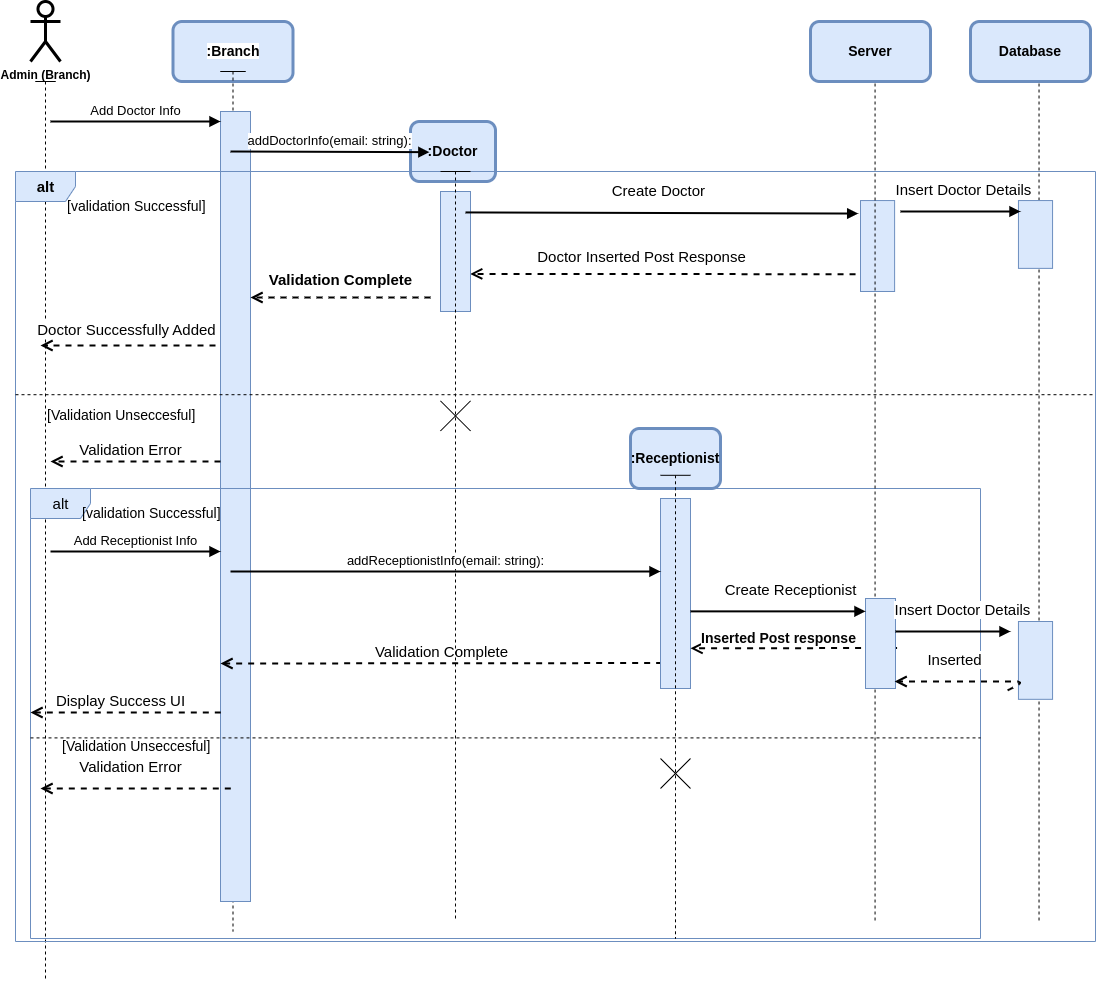

The diagram above was exported from draw.io. Its source (the exported page's mxGraphModel, read from the mxfile embedded in the PNG):
<mxGraphModel dx="477" dy="465" grid="1" gridSize="50" guides="1" tooltips="1" connect="1" arrows="1" fold="1" page="1" pageScale="1" pageWidth="1169" pageHeight="1654" background="#FFFFFF" math="0" shadow="0">
  <root>
    <mxCell id="0" />
    <mxCell id="1" parent="0" />
    <mxCell id="2" value="&lt;b&gt;Admin (Branch)&lt;/b&gt;" style="shape=umlActor;verticalLabelPosition=bottom;verticalAlign=top;html=1;outlineConnect=0;strokeWidth=3;rounded=1;" parent="1" vertex="1">
      <mxGeometry x="60" y="20" width="30" height="60" as="geometry" />
    </mxCell>
    <mxCell id="3" value="&lt;font color=&quot;#000000&quot; style=&quot;font-size: 14px;&quot;&gt;&lt;b style=&quot;background-color: rgb(255, 255, 255);&quot;&gt;:Branch&lt;/b&gt;&lt;/font&gt;" style="rounded=1;whiteSpace=wrap;html=1;strokeWidth=3;fillColor=#dae8fc;strokeColor=#6c8ebf;" parent="1" vertex="1">
      <mxGeometry x="202.5" y="40" width="120" height="60" as="geometry" />
    </mxCell>
    <mxCell id="153" value="" style="shape=umlLifeline;participant=umlActor;perimeter=lifelinePerimeter;whiteSpace=wrap;html=1;container=1;collapsible=0;recursiveResize=0;verticalAlign=top;spacingTop=36;outlineConnect=0;size=0;" parent="1" vertex="1">
      <mxGeometry x="65" y="100" width="20" height="900" as="geometry" />
    </mxCell>
    <mxCell id="154" value="" style="shape=umlLifeline;participant=umlActor;perimeter=lifelinePerimeter;whiteSpace=wrap;html=1;container=1;collapsible=0;recursiveResize=0;verticalAlign=top;spacingTop=36;outlineConnect=0;size=0;" parent="1" vertex="1">
      <mxGeometry x="250" y="90" width="25" height="860" as="geometry" />
    </mxCell>
    <mxCell id="187" value="" style="html=1;points=[];perimeter=orthogonalPerimeter;fontSize=14;fillColor=#dae8fc;strokeColor=#6c8ebf;" parent="154" vertex="1">
      <mxGeometry y="40" width="30" height="790" as="geometry" />
    </mxCell>
    <mxCell id="155" value="" style="shape=umlLifeline;participant=umlActor;perimeter=lifelinePerimeter;whiteSpace=wrap;html=1;container=1;collapsible=0;recursiveResize=0;verticalAlign=top;spacingTop=36;outlineConnect=0;size=0;strokeColor=#FFFFFF;" parent="1" vertex="1">
      <mxGeometry x="475" y="90" width="655" height="830" as="geometry" />
    </mxCell>
    <mxCell id="168" value="&lt;b&gt;Validation Complete&lt;/b&gt;" style="html=1;verticalAlign=bottom;endArrow=open;dashed=1;endSize=8;strokeWidth=2;fontSize=15;" parent="155" edge="1">
      <mxGeometry y="-6" relative="1" as="geometry">
        <mxPoint x="-15" y="226" as="sourcePoint" />
        <mxPoint x="-195" y="226" as="targetPoint" />
        <Array as="points">
          <mxPoint x="-105" y="226" />
        </Array>
        <mxPoint as="offset" />
      </mxGeometry>
    </mxCell>
    <mxCell id="4" value="&lt;font color=&quot;#000000&quot; style=&quot;font-size: 14px;&quot;&gt;&lt;b&gt;:Doctor&lt;/b&gt;&lt;/font&gt;" style="rounded=1;whiteSpace=wrap;html=1;strokeWidth=3;fillColor=#dae8fc;strokeColor=#6c8ebf;" parent="155" vertex="1">
      <mxGeometry x="-35" y="50" width="85" height="60" as="geometry" />
    </mxCell>
    <mxCell id="156" value="" style="shape=umlLifeline;participant=umlActor;perimeter=lifelinePerimeter;whiteSpace=wrap;html=1;container=1;collapsible=0;recursiveResize=0;verticalAlign=top;spacingTop=36;outlineConnect=0;size=0;strokeColor=#FFFFFF;" parent="1" vertex="1">
      <mxGeometry x="690" y="90" width="440" height="870" as="geometry" />
    </mxCell>
    <mxCell id="160" value="&lt;font color=&quot;#000000&quot; style=&quot;font-size: 15px;&quot;&gt;&lt;b&gt;alt&lt;/b&gt;&lt;/font&gt;" style="shape=umlFrame;tabWidth=110;tabHeight=30;tabPosition=left;html=1;boundedLbl=1;labelInHeader=1;width=60;height=30;fontSize=13;fillColor=#dae8fc;strokeColor=#6c8ebf;" parent="156" vertex="1">
      <mxGeometry x="-645" y="100" width="1080" height="770" as="geometry" />
    </mxCell>
    <mxCell id="161" value="[validation Successful]" style="text;fontSize=14;" parent="160" vertex="1">
      <mxGeometry width="100" height="20" relative="1" as="geometry">
        <mxPoint x="50" y="20" as="offset" />
      </mxGeometry>
    </mxCell>
    <mxCell id="162" value="" style="line;strokeWidth=1;dashed=1;labelPosition=center;verticalLabelPosition=bottom;align=left;verticalAlign=top;spacingLeft=20;spacingTop=15;fontSize=13;" parent="160" vertex="1">
      <mxGeometry y="217" width="1080" height="12.4" as="geometry" />
    </mxCell>
    <mxCell id="163" value="[Validation Unseccesful]" style="text;fontSize=14;" parent="160" vertex="1">
      <mxGeometry width="100" height="20" relative="1" as="geometry">
        <mxPoint x="30" y="229" as="offset" />
      </mxGeometry>
    </mxCell>
    <mxCell id="169" value="Doctor Successfully Added" style="html=1;verticalAlign=bottom;endArrow=open;dashed=1;endSize=8;strokeWidth=2;fontSize=15;" parent="160" edge="1">
      <mxGeometry x="0.0153" y="-4" relative="1" as="geometry">
        <mxPoint x="200" y="174" as="sourcePoint" />
        <mxPoint x="25" y="174" as="targetPoint" />
        <mxPoint as="offset" />
      </mxGeometry>
    </mxCell>
    <mxCell id="170" value="Validation Error" style="html=1;verticalAlign=bottom;endArrow=open;dashed=1;endSize=8;strokeWidth=2;fontSize=15;" parent="160" edge="1">
      <mxGeometry x="0.0588" relative="1" as="geometry">
        <mxPoint x="205" y="290" as="sourcePoint" />
        <mxPoint x="35" y="290" as="targetPoint" />
        <mxPoint as="offset" />
      </mxGeometry>
    </mxCell>
    <mxCell id="195" value="" style="shape=umlLifeline;participant=umlActor;perimeter=lifelinePerimeter;whiteSpace=wrap;html=1;container=1;collapsible=0;recursiveResize=0;verticalAlign=top;spacingTop=36;outlineConnect=0;size=0;" parent="160" vertex="1">
      <mxGeometry x="1010" y="-100" width="27.06" height="850" as="geometry" />
    </mxCell>
    <mxCell id="196" value="" style="html=1;points=[];perimeter=orthogonalPerimeter;fontSize=14;fillColor=#dae8fc;strokeColor=#6c8ebf;" parent="195" vertex="1">
      <mxGeometry x="-7.054210526315728" y="129.0625" width="34.10526315789474" height="67.8125" as="geometry" />
    </mxCell>
    <mxCell id="209" value="" style="html=1;points=[];perimeter=orthogonalPerimeter;fontSize=14;fillColor=#dae8fc;strokeColor=#6c8ebf;" parent="195" vertex="1">
      <mxGeometry x="-7.05" y="550" width="34.11" height="77.82" as="geometry" />
    </mxCell>
    <mxCell id="197" value="Insert Doctor Details&amp;nbsp;" style="html=1;verticalAlign=bottom;endArrow=block;strokeWidth=2;fontSize=15;" parent="160" edge="1">
      <mxGeometry x="0.0889" y="10" width="80" relative="1" as="geometry">
        <mxPoint x="885" y="40" as="sourcePoint" />
        <mxPoint x="1005" y="40" as="targetPoint" />
        <mxPoint as="offset" />
      </mxGeometry>
    </mxCell>
    <mxCell id="174" value="&lt;font style=&quot;font-size: 15px;&quot;&gt;alt&lt;/font&gt;" style="shape=umlFrame;tabWidth=110;tabHeight=30;tabPosition=left;html=1;boundedLbl=1;labelInHeader=1;width=60;height=30;fontSize=13;fillColor=#dae8fc;strokeColor=#6c8ebf;" parent="160" vertex="1">
      <mxGeometry x="15" y="317" width="950" height="450" as="geometry" />
    </mxCell>
    <mxCell id="175" value="[validation Successful]" style="text;fontSize=14;" parent="174" vertex="1">
      <mxGeometry width="100" height="20" relative="1" as="geometry">
        <mxPoint x="50" y="10" as="offset" />
      </mxGeometry>
    </mxCell>
    <mxCell id="176" value="" style="line;strokeWidth=1;dashed=1;labelPosition=center;verticalLabelPosition=bottom;align=left;verticalAlign=top;spacingLeft=20;spacingTop=15;fontSize=13;" parent="174" vertex="1">
      <mxGeometry y="243" width="950" height="12.8" as="geometry" />
    </mxCell>
    <mxCell id="177" value="[Validation Unseccesful]" style="text;fontSize=14;" parent="174" vertex="1">
      <mxGeometry width="100" height="20" relative="1" as="geometry">
        <mxPoint x="30" y="243" as="offset" />
      </mxGeometry>
    </mxCell>
    <mxCell id="180" value="Validation Complete" style="html=1;verticalAlign=bottom;endArrow=open;dashed=1;endSize=8;strokeWidth=2;fontSize=15;exitX=0.055;exitY=0.866;exitDx=0;exitDy=0;exitPerimeter=0;" parent="174" source="190" edge="1">
      <mxGeometry relative="1" as="geometry">
        <mxPoint x="380" y="140" as="sourcePoint" />
        <mxPoint x="190" y="175" as="targetPoint" />
      </mxGeometry>
    </mxCell>
    <mxCell id="181" value="Display Success UI" style="html=1;verticalAlign=bottom;endArrow=open;dashed=1;endSize=8;strokeWidth=2;fontSize=15;exitX=0.474;exitY=0.406;exitDx=0;exitDy=0;exitPerimeter=0;" parent="174" edge="1">
      <mxGeometry x="0.0541" relative="1" as="geometry">
        <mxPoint x="190.29999999999995" y="224.00000000000009" as="sourcePoint" />
        <mxPoint y="224" as="targetPoint" />
        <mxPoint as="offset" />
      </mxGeometry>
    </mxCell>
    <mxCell id="182" value="Validation Error" style="html=1;verticalAlign=bottom;endArrow=open;dashed=1;endSize=8;strokeWidth=2;fontSize=15;exitX=0.474;exitY=0.406;exitDx=0;exitDy=0;exitPerimeter=0;" parent="174" edge="1">
      <mxGeometry x="0.0541" y="-10" relative="1" as="geometry">
        <mxPoint x="200.29999999999995" y="300" as="sourcePoint" />
        <mxPoint x="10" y="300" as="targetPoint" />
        <mxPoint as="offset" />
      </mxGeometry>
    </mxCell>
    <mxCell id="190" value="" style="html=1;points=[];perimeter=orthogonalPerimeter;fontSize=14;fillColor=#dae8fc;strokeColor=#6c8ebf;" parent="174" vertex="1">
      <mxGeometry x="630" y="10" width="30" height="190" as="geometry" />
    </mxCell>
    <mxCell id="179" value="" style="html=1;verticalAlign=bottom;endArrow=open;dashed=1;endSize=8;strokeWidth=2;fontSize=15;entryX=1.114;entryY=0.649;entryDx=0;entryDy=0;entryPerimeter=0;" parent="174" edge="1">
      <mxGeometry x="-1" y="50" relative="1" as="geometry">
        <mxPoint x="866.58" y="159.5" as="sourcePoint" />
        <mxPoint x="659.9999999999999" y="159.82999999999993" as="targetPoint" />
        <mxPoint x="50" y="-50" as="offset" />
      </mxGeometry>
    </mxCell>
    <mxCell id="229" value="&lt;font color=&quot;#030303&quot; style=&quot;font-size: 14px;&quot;&gt;&lt;b style=&quot;&quot;&gt;Inserted Post response&lt;/b&gt;&lt;/font&gt;" style="edgeLabel;html=1;align=center;verticalAlign=middle;resizable=0;points=[];fontColor=#000000;" parent="179" vertex="1" connectable="0">
      <mxGeometry x="-0.1276" y="-6" relative="1" as="geometry">
        <mxPoint x="-29" y="-4" as="offset" />
      </mxGeometry>
    </mxCell>
    <mxCell id="5" value="&lt;font color=&quot;#000000&quot; style=&quot;font-size: 14px;&quot;&gt;&lt;b&gt;:Receptionist&lt;/b&gt;&lt;/font&gt;" style="rounded=1;whiteSpace=wrap;html=1;strokeWidth=3;fillColor=#dae8fc;strokeColor=#6c8ebf;" parent="174" vertex="1">
      <mxGeometry x="600" y="-60" width="90" height="60" as="geometry" />
    </mxCell>
    <mxCell id="234" value="" style="shape=umlLifeline;participant=umlEntity;perimeter=lifelinePerimeter;whiteSpace=wrap;html=1;container=1;collapsible=0;recursiveResize=0;verticalAlign=top;spacingTop=36;outlineConnect=0;strokeColor=#030303;size=0;" vertex="1" parent="174">
      <mxGeometry x="625" y="-13.2" width="40" height="463.2" as="geometry" />
    </mxCell>
    <mxCell id="233" value="" style="shape=umlDestroy;strokeColor=#030303;" vertex="1" parent="234">
      <mxGeometry x="5" y="283.2" width="30" height="30" as="geometry" />
    </mxCell>
    <mxCell id="191" value="" style="html=1;points=[];perimeter=orthogonalPerimeter;fontSize=14;fillColor=#dae8fc;strokeColor=#6c8ebf;" parent="160" vertex="1">
      <mxGeometry x="845" y="29.06" width="34.11" height="90.94" as="geometry" />
    </mxCell>
    <mxCell id="167" value="Doctor Inserted Post Response" style="html=1;verticalAlign=bottom;endArrow=open;dashed=1;endSize=8;strokeWidth=2;fontSize=15;exitX=-0.145;exitY=0.81;exitDx=0;exitDy=0;exitPerimeter=0;entryX=0.421;entryY=0.133;entryDx=0;entryDy=0;entryPerimeter=0;" parent="160" source="191" target="160" edge="1">
      <mxGeometry x="0.111" y="-6" relative="1" as="geometry">
        <mxPoint x="835" y="86" as="sourcePoint" />
        <mxPoint x="465" y="90" as="targetPoint" />
        <mxPoint as="offset" />
      </mxGeometry>
    </mxCell>
    <mxCell id="230" value="" style="html=1;points=[];perimeter=orthogonalPerimeter;fontSize=14;fillColor=#dae8fc;strokeColor=#6c8ebf;" vertex="1" parent="160">
      <mxGeometry x="425" y="20" width="30" height="120" as="geometry" />
    </mxCell>
    <mxCell id="231" value="" style="shape=umlLifeline;participant=umlEntity;perimeter=lifelinePerimeter;whiteSpace=wrap;html=1;container=1;collapsible=0;recursiveResize=0;verticalAlign=top;spacingTop=36;outlineConnect=0;strokeColor=#030303;size=0;" vertex="1" parent="160">
      <mxGeometry x="420" width="40" height="750" as="geometry" />
    </mxCell>
    <mxCell id="232" value="" style="shape=umlDestroy;strokeColor=#030303;" vertex="1" parent="160">
      <mxGeometry x="425" y="229.4" width="30" height="30" as="geometry" />
    </mxCell>
    <mxCell id="235" value="" style="shape=umlLifeline;participant=umlEntity;perimeter=lifelinePerimeter;whiteSpace=wrap;html=1;container=1;collapsible=0;recursiveResize=0;verticalAlign=top;spacingTop=36;outlineConnect=0;strokeColor=#030303;size=0;" vertex="1" parent="160">
      <mxGeometry x="839.11" y="-100" width="40.889999999999986" height="850" as="geometry" />
    </mxCell>
    <mxCell id="192" value="" style="html=1;points=[];perimeter=orthogonalPerimeter;fontSize=14;fillColor=#dae8fc;strokeColor=#6c8ebf;" parent="235" vertex="1">
      <mxGeometry x="10.889999999999986" y="527" width="30" height="90" as="geometry" />
    </mxCell>
    <mxCell id="178" value="Create Receptionist" style="html=1;verticalAlign=bottom;endArrow=block;strokeWidth=2;fontSize=15;entryX=0;entryY=0.143;entryDx=0;entryDy=0;entryPerimeter=0;" parent="160" target="192" edge="1" source="190">
      <mxGeometry x="0.1579" y="10" width="80" relative="1" as="geometry">
        <mxPoint x="665" y="357" as="sourcePoint" />
        <mxPoint x="530" y="357" as="targetPoint" />
        <mxPoint x="-1" as="offset" />
      </mxGeometry>
    </mxCell>
    <mxCell id="210" value="Insert Doctor Details&amp;nbsp;" style="html=1;verticalAlign=bottom;endArrow=block;strokeWidth=2;fontSize=15;" parent="160" edge="1">
      <mxGeometry x="0.2174" y="10" width="80" relative="1" as="geometry">
        <mxPoint x="880" y="460" as="sourcePoint" />
        <mxPoint x="995" y="460" as="targetPoint" />
        <mxPoint x="-1" as="offset" />
      </mxGeometry>
    </mxCell>
    <mxCell id="226" value="Inserted" style="html=1;verticalAlign=bottom;endArrow=open;dashed=1;endSize=8;strokeWidth=2;fontSize=15;" parent="160" edge="1">
      <mxGeometry x="0.1955" y="-10" relative="1" as="geometry">
        <mxPoint x="992.1099999999998" y="518.82" as="sourcePoint" />
        <mxPoint x="879.11" y="510" as="targetPoint" />
        <mxPoint as="offset" />
        <Array as="points">
          <mxPoint x="1009.11" y="510" />
        </Array>
      </mxGeometry>
    </mxCell>
    <mxCell id="158" value="&lt;font style=&quot;font-size: 13px;&quot;&gt;Add Doctor Info&lt;/font&gt;" style="html=1;verticalAlign=bottom;endArrow=block;strokeWidth=2;" parent="1" edge="1">
      <mxGeometry width="80" relative="1" as="geometry">
        <mxPoint x="80" y="140" as="sourcePoint" />
        <mxPoint x="250" y="140" as="targetPoint" />
        <Array as="points">
          <mxPoint x="130" y="140" />
        </Array>
      </mxGeometry>
    </mxCell>
    <mxCell id="159" value="addDoctorInfo(email: string):" style="html=1;verticalAlign=bottom;endArrow=block;strokeWidth=2;fontSize=13;entryX=-0.033;entryY=0.059;entryDx=0;entryDy=0;entryPerimeter=0;" parent="1" edge="1">
      <mxGeometry width="80" relative="1" as="geometry">
        <mxPoint x="260" y="170" as="sourcePoint" />
        <mxPoint x="458.878210526316" y="170.6540625" as="targetPoint" />
      </mxGeometry>
    </mxCell>
    <mxCell id="171" value="&lt;font style=&quot;font-size: 13px;&quot;&gt;Add Receptionist Info&lt;/font&gt;" style="html=1;verticalAlign=bottom;endArrow=block;strokeWidth=2;" parent="1" edge="1">
      <mxGeometry width="80" relative="1" as="geometry">
        <mxPoint x="80" y="570" as="sourcePoint" />
        <mxPoint x="250" y="570" as="targetPoint" />
        <mxPoint as="offset" />
      </mxGeometry>
    </mxCell>
    <mxCell id="173" value="addReceptionistInfo(email: string):" style="html=1;verticalAlign=bottom;endArrow=block;strokeWidth=2;fontSize=13;" parent="1" edge="1">
      <mxGeometry width="80" relative="1" as="geometry">
        <mxPoint x="260" y="590" as="sourcePoint" />
        <mxPoint x="690" y="590" as="targetPoint" />
      </mxGeometry>
    </mxCell>
    <mxCell id="193" value="&lt;font color=&quot;#000000&quot; style=&quot;font-size: 14px;&quot;&gt;&lt;b&gt;Server&lt;/b&gt;&lt;/font&gt;" style="rounded=1;whiteSpace=wrap;html=1;strokeWidth=3;fillColor=#dae8fc;strokeColor=#6c8ebf;" parent="1" vertex="1">
      <mxGeometry x="840" y="40" width="120" height="60" as="geometry" />
    </mxCell>
    <mxCell id="164" value="Create Doctor&amp;nbsp;" style="html=1;verticalAlign=bottom;endArrow=block;strokeWidth=2;fontSize=15;entryX=-0.067;entryY=0.143;entryDx=0;entryDy=0;entryPerimeter=0;exitX=1.026;exitY=0.425;exitDx=0;exitDy=0;exitPerimeter=0;" parent="1" target="191" edge="1">
      <mxGeometry x="-0.0066" y="10" width="80" relative="1" as="geometry">
        <mxPoint x="494.9956842105264" y="230.9296875" as="sourcePoint" />
        <mxPoint x="1004.9473684210526" y="228.75" as="targetPoint" />
        <mxPoint as="offset" />
      </mxGeometry>
    </mxCell>
    <mxCell id="150" value="&lt;font color=&quot;#000000&quot; style=&quot;font-size: 14px;&quot;&gt;&lt;b&gt;Database&lt;/b&gt;&lt;/font&gt;" style="rounded=1;whiteSpace=wrap;html=1;strokeWidth=3;fillColor=#dae8fc;strokeColor=#6c8ebf;" parent="1" vertex="1">
      <mxGeometry x="1000" y="40" width="120" height="60" as="geometry" />
    </mxCell>
  </root>
</mxGraphModel>